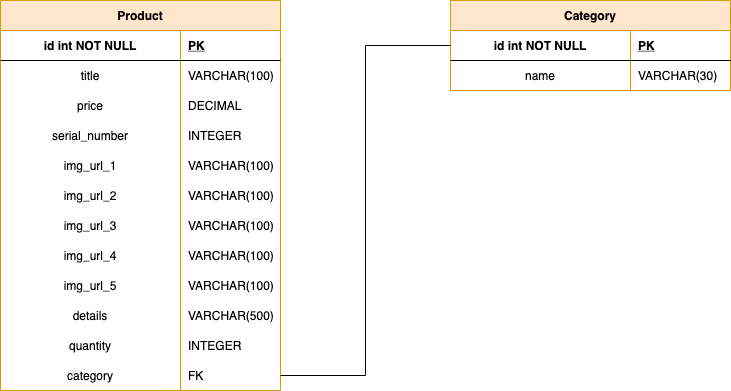

The diagram above was exported from draw.io. Its source (the exported page's mxGraphModel, read from the mxfile embedded in the PNG):
<mxGraphModel dx="1426" dy="675" grid="1" gridSize="10" guides="1" tooltips="1" connect="1" arrows="1" fold="1" page="1" pageScale="1" pageWidth="850" pageHeight="1100" math="0" shadow="0" extFonts="Permanent Marker^https://fonts.googleapis.com/css?family=Permanent+Marker">
  <root>
    <mxCell id="0" />
    <mxCell id="1" parent="0" />
    <mxCell id="C-vyLk0tnHw3VtMMgP7b-13" value="Product" style="shape=table;startSize=30;container=1;collapsible=1;childLayout=tableLayout;fixedRows=1;rowLines=0;fontStyle=1;align=center;resizeLast=1;fillColor=#ffe6cc;strokeColor=#d79b00;" parent="1" vertex="1">
      <mxGeometry x="60" y="280" width="280" height="390" as="geometry">
        <mxRectangle x="480" y="280" width="80" height="30" as="alternateBounds" />
      </mxGeometry>
    </mxCell>
    <mxCell id="C-vyLk0tnHw3VtMMgP7b-14" value="" style="shape=partialRectangle;collapsible=0;dropTarget=0;pointerEvents=0;fillColor=none;points=[[0,0.5],[1,0.5]];portConstraint=eastwest;top=0;left=0;right=0;bottom=1;" parent="C-vyLk0tnHw3VtMMgP7b-13" vertex="1">
      <mxGeometry y="30" width="280" height="30" as="geometry" />
    </mxCell>
    <mxCell id="C-vyLk0tnHw3VtMMgP7b-15" value="id int NOT NULL" style="shape=partialRectangle;overflow=hidden;connectable=0;fillColor=none;top=0;left=0;bottom=0;right=0;fontStyle=1;" parent="C-vyLk0tnHw3VtMMgP7b-14" vertex="1">
      <mxGeometry width="180" height="30" as="geometry" />
    </mxCell>
    <mxCell id="C-vyLk0tnHw3VtMMgP7b-16" value="PK" style="shape=partialRectangle;overflow=hidden;connectable=0;fillColor=none;top=0;left=0;bottom=0;right=0;align=left;spacingLeft=6;fontStyle=5;" parent="C-vyLk0tnHw3VtMMgP7b-14" vertex="1">
      <mxGeometry x="180" width="100" height="30" as="geometry" />
    </mxCell>
    <mxCell id="C-vyLk0tnHw3VtMMgP7b-17" value="" style="shape=partialRectangle;collapsible=0;dropTarget=0;pointerEvents=0;fillColor=none;points=[[0,0.5],[1,0.5]];portConstraint=eastwest;top=0;left=0;right=0;bottom=0;" parent="C-vyLk0tnHw3VtMMgP7b-13" vertex="1">
      <mxGeometry y="60" width="280" height="30" as="geometry" />
    </mxCell>
    <mxCell id="C-vyLk0tnHw3VtMMgP7b-18" value="title" style="shape=partialRectangle;overflow=hidden;connectable=0;fillColor=none;top=0;left=0;bottom=0;right=0;" parent="C-vyLk0tnHw3VtMMgP7b-17" vertex="1">
      <mxGeometry width="180" height="30" as="geometry" />
    </mxCell>
    <mxCell id="C-vyLk0tnHw3VtMMgP7b-19" value="VARCHAR(100)" style="shape=partialRectangle;overflow=hidden;connectable=0;fillColor=none;top=0;left=0;bottom=0;right=0;align=left;spacingLeft=6;" parent="C-vyLk0tnHw3VtMMgP7b-17" vertex="1">
      <mxGeometry x="180" width="100" height="30" as="geometry" />
    </mxCell>
    <mxCell id="C-vyLk0tnHw3VtMMgP7b-20" value="" style="shape=partialRectangle;collapsible=0;dropTarget=0;pointerEvents=0;fillColor=none;points=[[0,0.5],[1,0.5]];portConstraint=eastwest;top=0;left=0;right=0;bottom=0;" parent="C-vyLk0tnHw3VtMMgP7b-13" vertex="1">
      <mxGeometry y="90" width="280" height="30" as="geometry" />
    </mxCell>
    <mxCell id="C-vyLk0tnHw3VtMMgP7b-21" value="price" style="shape=partialRectangle;overflow=hidden;connectable=0;fillColor=none;top=0;left=0;bottom=0;right=0;" parent="C-vyLk0tnHw3VtMMgP7b-20" vertex="1">
      <mxGeometry width="180" height="30" as="geometry" />
    </mxCell>
    <mxCell id="C-vyLk0tnHw3VtMMgP7b-22" value="DECIMAL" style="shape=partialRectangle;overflow=hidden;connectable=0;fillColor=none;top=0;left=0;bottom=0;right=0;align=left;spacingLeft=6;" parent="C-vyLk0tnHw3VtMMgP7b-20" vertex="1">
      <mxGeometry x="180" width="100" height="30" as="geometry" />
    </mxCell>
    <mxCell id="4SlXknHlr1V6uzX9oZU7-12" style="shape=partialRectangle;collapsible=0;dropTarget=0;pointerEvents=0;fillColor=none;points=[[0,0.5],[1,0.5]];portConstraint=eastwest;top=0;left=0;right=0;bottom=0;" parent="C-vyLk0tnHw3VtMMgP7b-13" vertex="1">
      <mxGeometry y="120" width="280" height="30" as="geometry" />
    </mxCell>
    <mxCell id="4SlXknHlr1V6uzX9oZU7-13" value="serial_number" style="shape=partialRectangle;overflow=hidden;connectable=0;fillColor=none;top=0;left=0;bottom=0;right=0;" parent="4SlXknHlr1V6uzX9oZU7-12" vertex="1">
      <mxGeometry width="180" height="30" as="geometry" />
    </mxCell>
    <mxCell id="4SlXknHlr1V6uzX9oZU7-14" value="INTEGER" style="shape=partialRectangle;overflow=hidden;connectable=0;fillColor=none;top=0;left=0;bottom=0;right=0;align=left;spacingLeft=6;" parent="4SlXknHlr1V6uzX9oZU7-12" vertex="1">
      <mxGeometry x="180" width="100" height="30" as="geometry" />
    </mxCell>
    <mxCell id="4SlXknHlr1V6uzX9oZU7-15" style="shape=partialRectangle;collapsible=0;dropTarget=0;pointerEvents=0;fillColor=none;points=[[0,0.5],[1,0.5]];portConstraint=eastwest;top=0;left=0;right=0;bottom=0;" parent="C-vyLk0tnHw3VtMMgP7b-13" vertex="1">
      <mxGeometry y="150" width="280" height="30" as="geometry" />
    </mxCell>
    <mxCell id="4SlXknHlr1V6uzX9oZU7-16" value="img_url_1" style="shape=partialRectangle;overflow=hidden;connectable=0;fillColor=none;top=0;left=0;bottom=0;right=0;" parent="4SlXknHlr1V6uzX9oZU7-15" vertex="1">
      <mxGeometry width="180" height="30" as="geometry" />
    </mxCell>
    <mxCell id="4SlXknHlr1V6uzX9oZU7-17" value="VARCHAR(100)" style="shape=partialRectangle;overflow=hidden;connectable=0;fillColor=none;top=0;left=0;bottom=0;right=0;align=left;spacingLeft=6;" parent="4SlXknHlr1V6uzX9oZU7-15" vertex="1">
      <mxGeometry x="180" width="100" height="30" as="geometry" />
    </mxCell>
    <mxCell id="4SlXknHlr1V6uzX9oZU7-39" style="shape=partialRectangle;collapsible=0;dropTarget=0;pointerEvents=0;fillColor=none;points=[[0,0.5],[1,0.5]];portConstraint=eastwest;top=0;left=0;right=0;bottom=0;" parent="C-vyLk0tnHw3VtMMgP7b-13" vertex="1">
      <mxGeometry y="180" width="280" height="30" as="geometry" />
    </mxCell>
    <mxCell id="4SlXknHlr1V6uzX9oZU7-40" value="img_url_2" style="shape=partialRectangle;overflow=hidden;connectable=0;fillColor=none;top=0;left=0;bottom=0;right=0;" parent="4SlXknHlr1V6uzX9oZU7-39" vertex="1">
      <mxGeometry width="180" height="30" as="geometry" />
    </mxCell>
    <mxCell id="4SlXknHlr1V6uzX9oZU7-41" value="VARCHAR(100)" style="shape=partialRectangle;overflow=hidden;connectable=0;fillColor=none;top=0;left=0;bottom=0;right=0;align=left;spacingLeft=6;" parent="4SlXknHlr1V6uzX9oZU7-39" vertex="1">
      <mxGeometry x="180" width="100" height="30" as="geometry" />
    </mxCell>
    <mxCell id="4SlXknHlr1V6uzX9oZU7-36" style="shape=partialRectangle;collapsible=0;dropTarget=0;pointerEvents=0;fillColor=none;points=[[0,0.5],[1,0.5]];portConstraint=eastwest;top=0;left=0;right=0;bottom=0;" parent="C-vyLk0tnHw3VtMMgP7b-13" vertex="1">
      <mxGeometry y="210" width="280" height="30" as="geometry" />
    </mxCell>
    <mxCell id="4SlXknHlr1V6uzX9oZU7-37" value="img_url_3" style="shape=partialRectangle;overflow=hidden;connectable=0;fillColor=none;top=0;left=0;bottom=0;right=0;" parent="4SlXknHlr1V6uzX9oZU7-36" vertex="1">
      <mxGeometry width="180" height="30" as="geometry" />
    </mxCell>
    <mxCell id="4SlXknHlr1V6uzX9oZU7-38" value="VARCHAR(100)" style="shape=partialRectangle;overflow=hidden;connectable=0;fillColor=none;top=0;left=0;bottom=0;right=0;align=left;spacingLeft=6;" parent="4SlXknHlr1V6uzX9oZU7-36" vertex="1">
      <mxGeometry x="180" width="100" height="30" as="geometry" />
    </mxCell>
    <mxCell id="4SlXknHlr1V6uzX9oZU7-33" style="shape=partialRectangle;collapsible=0;dropTarget=0;pointerEvents=0;fillColor=none;points=[[0,0.5],[1,0.5]];portConstraint=eastwest;top=0;left=0;right=0;bottom=0;" parent="C-vyLk0tnHw3VtMMgP7b-13" vertex="1">
      <mxGeometry y="240" width="280" height="30" as="geometry" />
    </mxCell>
    <mxCell id="4SlXknHlr1V6uzX9oZU7-34" value="img_url_4" style="shape=partialRectangle;overflow=hidden;connectable=0;fillColor=none;top=0;left=0;bottom=0;right=0;" parent="4SlXknHlr1V6uzX9oZU7-33" vertex="1">
      <mxGeometry width="180" height="30" as="geometry" />
    </mxCell>
    <mxCell id="4SlXknHlr1V6uzX9oZU7-35" value="VARCHAR(100)" style="shape=partialRectangle;overflow=hidden;connectable=0;fillColor=none;top=0;left=0;bottom=0;right=0;align=left;spacingLeft=6;" parent="4SlXknHlr1V6uzX9oZU7-33" vertex="1">
      <mxGeometry x="180" width="100" height="30" as="geometry" />
    </mxCell>
    <mxCell id="4SlXknHlr1V6uzX9oZU7-30" style="shape=partialRectangle;collapsible=0;dropTarget=0;pointerEvents=0;fillColor=none;points=[[0,0.5],[1,0.5]];portConstraint=eastwest;top=0;left=0;right=0;bottom=0;" parent="C-vyLk0tnHw3VtMMgP7b-13" vertex="1">
      <mxGeometry y="270" width="280" height="30" as="geometry" />
    </mxCell>
    <mxCell id="4SlXknHlr1V6uzX9oZU7-31" value="img_url_5" style="shape=partialRectangle;overflow=hidden;connectable=0;fillColor=none;top=0;left=0;bottom=0;right=0;" parent="4SlXknHlr1V6uzX9oZU7-30" vertex="1">
      <mxGeometry width="180" height="30" as="geometry" />
    </mxCell>
    <mxCell id="4SlXknHlr1V6uzX9oZU7-32" value="VARCHAR(100)" style="shape=partialRectangle;overflow=hidden;connectable=0;fillColor=none;top=0;left=0;bottom=0;right=0;align=left;spacingLeft=6;" parent="4SlXknHlr1V6uzX9oZU7-30" vertex="1">
      <mxGeometry x="180" width="100" height="30" as="geometry" />
    </mxCell>
    <mxCell id="4SlXknHlr1V6uzX9oZU7-27" style="shape=partialRectangle;collapsible=0;dropTarget=0;pointerEvents=0;fillColor=none;points=[[0,0.5],[1,0.5]];portConstraint=eastwest;top=0;left=0;right=0;bottom=0;" parent="C-vyLk0tnHw3VtMMgP7b-13" vertex="1">
      <mxGeometry y="300" width="280" height="30" as="geometry" />
    </mxCell>
    <mxCell id="4SlXknHlr1V6uzX9oZU7-28" value="details" style="shape=partialRectangle;overflow=hidden;connectable=0;fillColor=none;top=0;left=0;bottom=0;right=0;" parent="4SlXknHlr1V6uzX9oZU7-27" vertex="1">
      <mxGeometry width="180" height="30" as="geometry" />
    </mxCell>
    <mxCell id="4SlXknHlr1V6uzX9oZU7-29" value="VARCHAR(500)" style="shape=partialRectangle;overflow=hidden;connectable=0;fillColor=none;top=0;left=0;bottom=0;right=0;align=left;spacingLeft=6;" parent="4SlXknHlr1V6uzX9oZU7-27" vertex="1">
      <mxGeometry x="180" width="100" height="30" as="geometry" />
    </mxCell>
    <mxCell id="4SlXknHlr1V6uzX9oZU7-24" style="shape=partialRectangle;collapsible=0;dropTarget=0;pointerEvents=0;fillColor=none;points=[[0,0.5],[1,0.5]];portConstraint=eastwest;top=0;left=0;right=0;bottom=0;" parent="C-vyLk0tnHw3VtMMgP7b-13" vertex="1">
      <mxGeometry y="330" width="280" height="30" as="geometry" />
    </mxCell>
    <mxCell id="4SlXknHlr1V6uzX9oZU7-25" value="quantity" style="shape=partialRectangle;overflow=hidden;connectable=0;fillColor=none;top=0;left=0;bottom=0;right=0;" parent="4SlXknHlr1V6uzX9oZU7-24" vertex="1">
      <mxGeometry width="180" height="30" as="geometry" />
    </mxCell>
    <mxCell id="4SlXknHlr1V6uzX9oZU7-26" value="INTEGER" style="shape=partialRectangle;overflow=hidden;connectable=0;fillColor=none;top=0;left=0;bottom=0;right=0;align=left;spacingLeft=6;" parent="4SlXknHlr1V6uzX9oZU7-24" vertex="1">
      <mxGeometry x="180" width="100" height="30" as="geometry" />
    </mxCell>
    <mxCell id="4SlXknHlr1V6uzX9oZU7-21" style="shape=partialRectangle;collapsible=0;dropTarget=0;pointerEvents=0;fillColor=none;points=[[0,0.5],[1,0.5]];portConstraint=eastwest;top=0;left=0;right=0;bottom=0;" parent="C-vyLk0tnHw3VtMMgP7b-13" vertex="1">
      <mxGeometry y="360" width="280" height="30" as="geometry" />
    </mxCell>
    <mxCell id="4SlXknHlr1V6uzX9oZU7-22" value="category" style="shape=partialRectangle;overflow=hidden;connectable=0;fillColor=none;top=0;left=0;bottom=0;right=0;" parent="4SlXknHlr1V6uzX9oZU7-21" vertex="1">
      <mxGeometry width="180" height="30" as="geometry" />
    </mxCell>
    <mxCell id="4SlXknHlr1V6uzX9oZU7-23" value="FK" style="shape=partialRectangle;overflow=hidden;connectable=0;fillColor=none;top=0;left=0;bottom=0;right=0;align=left;spacingLeft=6;" parent="4SlXknHlr1V6uzX9oZU7-21" vertex="1">
      <mxGeometry x="180" width="100" height="30" as="geometry" />
    </mxCell>
    <mxCell id="4SlXknHlr1V6uzX9oZU7-43" value="Category" style="shape=table;startSize=30;container=1;collapsible=1;childLayout=tableLayout;fixedRows=1;rowLines=0;fontStyle=1;align=center;resizeLast=1;fillColor=#ffe6cc;strokeColor=#d79b00;" parent="1" vertex="1">
      <mxGeometry x="510" y="280" width="280" height="90.00000000000045" as="geometry">
        <mxRectangle x="480" y="280" width="80" height="30" as="alternateBounds" />
      </mxGeometry>
    </mxCell>
    <mxCell id="4SlXknHlr1V6uzX9oZU7-44" value="" style="shape=partialRectangle;collapsible=0;dropTarget=0;pointerEvents=0;fillColor=none;points=[[0,0.5],[1,0.5]];portConstraint=eastwest;top=0;left=0;right=0;bottom=1;" parent="4SlXknHlr1V6uzX9oZU7-43" vertex="1">
      <mxGeometry y="30" width="280" height="30" as="geometry" />
    </mxCell>
    <mxCell id="4SlXknHlr1V6uzX9oZU7-45" value="id int NOT NULL" style="shape=partialRectangle;overflow=hidden;connectable=0;fillColor=none;top=0;left=0;bottom=0;right=0;fontStyle=1;" parent="4SlXknHlr1V6uzX9oZU7-44" vertex="1">
      <mxGeometry width="180" height="30" as="geometry" />
    </mxCell>
    <mxCell id="4SlXknHlr1V6uzX9oZU7-46" value="PK" style="shape=partialRectangle;overflow=hidden;connectable=0;fillColor=none;top=0;left=0;bottom=0;right=0;align=left;spacingLeft=6;fontStyle=5;" parent="4SlXknHlr1V6uzX9oZU7-44" vertex="1">
      <mxGeometry x="180" width="100" height="30" as="geometry" />
    </mxCell>
    <mxCell id="4SlXknHlr1V6uzX9oZU7-47" value="" style="shape=partialRectangle;collapsible=0;dropTarget=0;pointerEvents=0;fillColor=none;points=[[0,0.5],[1,0.5]];portConstraint=eastwest;top=0;left=0;right=0;bottom=0;" parent="4SlXknHlr1V6uzX9oZU7-43" vertex="1">
      <mxGeometry y="60" width="280" height="30" as="geometry" />
    </mxCell>
    <mxCell id="4SlXknHlr1V6uzX9oZU7-48" value="name" style="shape=partialRectangle;overflow=hidden;connectable=0;fillColor=none;top=0;left=0;bottom=0;right=0;" parent="4SlXknHlr1V6uzX9oZU7-47" vertex="1">
      <mxGeometry width="180" height="30" as="geometry" />
    </mxCell>
    <mxCell id="4SlXknHlr1V6uzX9oZU7-49" value="VARCHAR(30)" style="shape=partialRectangle;overflow=hidden;connectable=0;fillColor=none;top=0;left=0;bottom=0;right=0;align=left;spacingLeft=6;" parent="4SlXknHlr1V6uzX9oZU7-47" vertex="1">
      <mxGeometry x="180" width="100" height="30" as="geometry" />
    </mxCell>
    <mxCell id="4SlXknHlr1V6uzX9oZU7-84" style="edgeStyle=orthogonalEdgeStyle;rounded=0;orthogonalLoop=1;jettySize=auto;html=1;exitX=0;exitY=0.5;exitDx=0;exitDy=0;endArrow=none;endFill=0;" parent="1" source="4SlXknHlr1V6uzX9oZU7-44" target="4SlXknHlr1V6uzX9oZU7-21" edge="1">
      <mxGeometry relative="1" as="geometry" />
    </mxCell>
  </root>
</mxGraphModel>